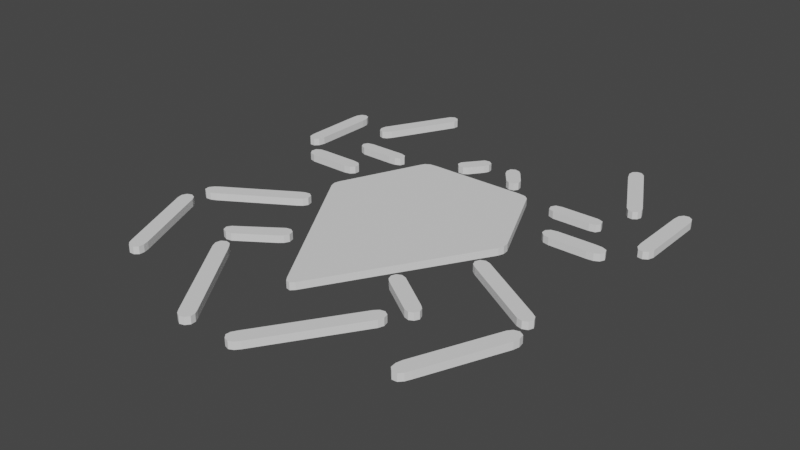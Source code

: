 # Source: blend.blend  (saved by Blender 2.81.16; exported with 4.5.12 LTS)
import bpy
from mathutils import Matrix  # noqa: F401  (used for matrix-valued properties, if any)

bpy.ops.wm.read_factory_settings(use_empty=True)
scene = bpy.context.scene
scene.name = 'Scene'

# ---- collections
col_collection = bpy.data.collections.new('Collection'); scene.collection.children.link(col_collection)

# ---- world
world_world = bpy.data.worlds.new('World'); scene.world = world_world
world_world.use_nodes = True; world_world.node_tree.nodes.clear()
_N = world_world.node_tree.nodes; _L = world_world.node_tree.links
n0 = _N.new('ShaderNodeOutputWorld'); n0.name = 'World Output'; n0.location = (300, 300)
n1 = _N.new('ShaderNodeBackground'); n1.name = 'Background'; n1.location = (10, 300)
n1.inputs[0].default_value = (0.05088, 0.05088, 0.05088, 1.0)
_L.new(n1.outputs[0], n0.inputs[0])
n0.is_active_output = True
world_world.color = (0.05088, 0.05088, 0.05088)
world_world.use_sun_shadow = False
world_world.sun_shadow_jitter_overblur = 0.0

# ---- meshes
me_plane = bpy.data.meshes.new('Plane')
me_plane.from_pydata([(-0.229, 0.4557, -0.01495), (0.4037, 0.09362, -0.01495), (0.2059, 0.4579, -0.01495), (0.02085, -0.5753, -0.01495), (0.006272, -0.5895, -0.01495), (0.1748, 0.4581, -0.01495), (-0.3929, 0.1196, -0.01495), (-0.2001, 0.458, -0.01495), (-0.2593, 0.4235, -0.01495), (0.2337, 0.4545, -0.01495), (-0.01078, -0.5859, -0.01495), (-0.02375, -0.5685, -0.01495), (0.2508, 0.4404, -0.01495), (-0.2483, 0.4438, -0.01495), (-0.4028, 0.09843, -0.01495), (0.4057, 0.06944, -0.01495), (0.3979, 0.04757, -0.01495), (-0.4077, 0.07556, -0.01495), (-0.4012, 0.05384, -0.01495), (0.1424, 0.559, 0.01484), (0.09545, 0.5273, 0.01484), (0.1146, 0.5171, 0.01484), (0.05477, 0.5803, 0.01484), (0.1355, 0.5211, 0.01484), (0.06649, 0.6348, 0.01484), (0.08818, 0.6291, 0.01484), (0.1033, 0.6131, 0.01484), (0.04835, 0.624, 0.01484), (0.04562, 0.6014, 0.01484), (0.1465, 0.538, 0.01484), (-0.04471, 0.6223, 0.01484), (-0.1101, 0.5174, 0.01484), (-0.09243, 0.5301, 0.01484), (-0.1469, 0.5329, 0.01484), (-0.1325, 0.5184, 0.01484), (-0.05194, 0.5833, 0.01484), (-0.06189, 0.6336, 0.01484), (-0.04201, 0.6027, 0.01484), (-0.08323, 0.6299, 0.01484), (-0.1452, 0.5526, 0.01484), (-0.6069, 0.597, -0.01495), (-0.5757, 0.6228, -0.01495), (-0.6348, 0.6233, -0.01495), (-0.4821, 0.9196, -0.01495), (-0.4644, 0.9296, -0.01495), (-0.6313, 0.6473, -0.01495), (-0.4354, 0.8878, -0.01495), (-0.5894, 0.6055, -0.01495), (-0.4335, 0.9076, -0.01495), (-0.4453, 0.9236, -0.01495), (-0.6253, 0.6037, -0.01495), (-0.5434, 0.4655, 0.01484), (-0.5689, 0.4599, 0.01484), (-0.3886, 0.465, 0.01484), (-0.3605, 0.4228, 0.01484), (-0.5712, 0.4229, 0.01484), (-0.3647, 0.4579, 0.01484), (-0.579, 0.4423, 0.01484), (-0.5498, 0.4131, 0.01484), (-0.3538, 0.4411, 0.01484), (-0.4112, 0.4113, 0.01484), (-0.3817, 0.4131, 0.01484), (-0.7972, 0.3472, -0.01495), (-0.7618, 0.3635, -0.01495), (-0.7681, 0.6867, -0.01495), (-0.805, 0.6876, -0.01495), (-0.8173, 0.6378, -0.01495), (-0.755, 0.6376, -0.01495), (-0.8169, 0.3883, -0.01495), (-0.7557, 0.3887, -0.01495), (-0.7769, 0.3483, -0.01495), (-0.812, 0.362, -0.01495), (-0.8154, 0.6671, -0.01495), (-0.7862, 0.6947, -0.01495), (-0.7577, 0.6662, -0.01495), (-0.6938, 0.2725, 0.01484), (-0.4493, 0.2455, 0.01484), (-0.6964, 0.25, 0.01484), (-0.4486, 0.2661, 0.01484), (-0.4638, 0.2295, 0.01484), (-0.4634, 0.2809, 0.01484), (-0.6601, 0.2247, 0.01484), (-0.6842, 0.2319, 0.01484), (-0.6747, 0.2842, 0.01484), (-0.4897, 0.2242, 0.01484), (-0.4897, 0.2858, 0.01484), (-0.6454, 0.2862, 0.01484), (0.6375, 0.6277, 0.01484), (0.6159, 0.5971, 0.01484), (0.5817, 0.615, 0.01484), (0.4539, 0.9273, 0.01484), (0.4891, 0.913, 0.01484), (0.6304, 0.6483, 0.01484), (0.4369, 0.8911, 0.01484), (0.5003, 0.893, 0.01484), (0.45, 0.8583, 0.01484), (0.4388, 0.9137, 0.01484), (0.5964, 0.5994, 0.01484), (0.6323, 0.6093, 0.01484), (0.4735, 0.927, 0.01484), (0.3941, 0.4655, -0.01495), (0.5488, 0.4649, -0.01495), (0.3685, 0.4598, -0.01495), (0.578, 0.4357, -0.01495), (0.3642, 0.4208, -0.01495), (0.5714, 0.4565, -0.01495), (0.5415, 0.4118, -0.01495), (0.5671, 0.4174, -0.01495), (0.3576, 0.4415, -0.01495), (0.3868, 0.4123, -0.01495), (0.7964, 0.3463, 0.01484), (0.7968, 0.6941, 0.01484), (0.8135, 0.6826, 0.01484), (0.8222, 0.381, 0.01484), (0.761, 0.6454, 0.01484), (0.761, 0.3958, 0.01484), (0.7641, 0.3677, 0.01484), (0.7774, 0.6907, 0.01484), (0.8216, 0.6596, 0.01484), (0.7763, 0.3495, 0.01484), (0.8145, 0.3576, 0.01484), (0.7643, 0.6734, 0.01484), (0.7013, 0.256, -0.01495), (0.6435, 0.2862, -0.01495), (0.6434, 0.2239, -0.01495), (0.4619, 0.2805, -0.01495), (0.6942, 0.2747, -0.01495), (0.672, 0.2266, -0.01495), (0.6729, 0.2844, -0.01495), (0.4882, 0.2246, -0.01495), (0.4482, 0.2455, -0.01495), (0.4878, 0.2858, -0.01495), (0.4479, 0.265, -0.01495), (0.6926, 0.2371, -0.01495), (0.463, 0.2307, -0.01495), (0.3991, -0.06322, -0.01495), (0.3972, -0.1011, -0.01495), (0.7069, -0.2909, -0.01495), (0.7491, -0.288, -0.01495), (0.7483, -0.2495, -0.01495), (0.4378, -0.06045, -0.01495), (0.4146, -0.1146, -0.01495), (0.4172, -0.0552, -0.01495), (0.7299, -0.2368, -0.01495), (0.7569, -0.2685, -0.01495), (0.6874, -0.2793, -0.01495), (0.3905, -0.08191, -0.01495), (0.7292, -0.2962, -0.01495), (0.2429, -0.321, 0.01484), (0.451, -0.4545, 0.01484), (0.4416, -0.4725, 0.01484), (0.2406, -0.3593, 0.01484), (0.2564, -0.3744, 0.01484), (0.2809, -0.319, 0.01484), (0.4243, -0.4812, 0.01484), (0.4281, -0.4214, 0.01484), (0.2609, -0.3131, 0.01484), (0.4446, -0.4357, 0.01484), (0.4047, -0.4756, 0.01484), (0.2342, -0.3397, 0.01484), (-0.4206, -0.1183, -0.01495), (-0.6928, -0.2836, -0.01495), (-0.7541, -0.2841, -0.01495), (-0.4546, -0.06866, -0.01495), (-0.7565, -0.2648, -0.01495), (-0.392, -0.08647, -0.01495), (-0.3966, -0.06615, -0.01495), (-0.7368, -0.2955, -0.01495), (-0.7443, -0.2476, -0.01495), (-0.4345, -0.05835, -0.01495), (-0.4027, -0.105, -0.01495), (-0.7139, -0.2934, -0.01495), (-0.7267, -0.2341, -0.01495), (-0.4139, -0.05562, -0.01495), (-0.2348, -0.3452, 0.01484), (-0.4461, -0.4678, 0.01484), (-0.2615, -0.3789, 0.01484), (-0.4017, -0.473, 0.01484), (-0.2778, -0.3167, 0.01484), (-0.2576, -0.3135, 0.01484), (-0.4428, -0.4319, 0.01484), (-0.4243, -0.4193, 0.01484), (-0.4257, -0.4766, 0.01484), (-0.2448, -0.3645, 0.01484), (-0.4528, -0.4495, 0.01484), (-0.2402, -0.3241, 0.01484), (-0.7348, -0.3579, 0.01484), (-0.7548, -0.3503, 0.01484), (-0.7827, -0.3781, 0.01484), (-0.7217, -0.3759, 0.01484), (-0.6365, -0.7282, 0.01484), (-0.626, -0.7488, 0.01484), (-0.5731, -0.7263, 0.01484), (-0.5739, -0.7478, 0.01484), (-0.7744, -0.3583, 0.01484), (-0.7778, -0.4009, 0.01484), (-0.6098, -0.7623, 0.01484), (-0.5891, -0.7615, 0.01484), (-0.5801, -0.703, 0.01484), (-0.3865, -0.5349, -0.01495), (-0.08133, -0.936, -0.01495), (-0.3207, -0.5608, -0.01495), (-0.3342, -0.5431, -0.01495), (-0.09395, -0.8966, -0.01495), (-0.3687, -0.5238, -0.01495), (-0.349, -0.5274, -0.01495), (-0.08283, -0.9158, -0.01495), (-0.09374, -0.9526, -0.01495), (-0.3913, -0.5554, -0.01495), (-0.3828, -0.5761, -0.01495), (-0.1439, -0.9309, -0.01495), (-0.1128, -0.9586, -0.01495), (-0.1305, -0.9486, -0.01495), (0.1435, -0.9324, -0.01495), (0.3898, -0.5558, -0.01495), (0.3329, -0.5437, -0.01495), (0.08239, -0.9172, -0.01495), (0.3847, -0.5349, -0.01495), (0.08018, -0.9366, -0.01495), (0.1118, -0.9578, -0.01495), (0.3482, -0.5285, -0.01495), (0.3674, -0.5244, -0.01495), (0.09362, -0.8981, -0.01495), (0.3822, -0.5774, -0.01495), (0.09276, -0.9518, -0.01495), (0.1294, -0.9492, -0.01495), (0.776, -0.4087, 0.0147), (0.5824, -0.6994, 0.0147), (0.5762, -0.7235, 0.0147), (0.6384, -0.7242, 0.0147), (0.7597, -0.3496, 0.0147), (0.7382, -0.3554, 0.0147), (0.6135, -0.7608, 0.0147), (0.5788, -0.7476, 0.0147), (0.6282, -0.7452, 0.0147), (0.7245, -0.3728, 0.0147), (0.778, -0.3605, 0.0147), (0.7821, -0.3845, 0.0147), (0.5934, -0.7622, 0.0147), (-0.229, 0.4557, 0.01506), (0.4037, 0.09362, 0.01506), (0.2059, 0.4579, 0.01506), (0.02085, -0.5753, 0.01506), (0.006272, -0.5895, 0.01506), (0.1748, 0.4581, 0.01505), (-0.3929, 0.1196, 0.01505), (-0.2001, 0.458, 0.01505), (-0.2593, 0.4235, 0.01506), (0.2337, 0.4545, 0.01506), (-0.01078, -0.5859, 0.01506), (-0.02375, -0.5685, 0.01506), (0.2508, 0.4404, 0.01506), (-0.2483, 0.4438, 0.01506), (-0.4028, 0.09843, 0.01506), (0.4057, 0.06944, 0.01506), (0.3979, 0.04757, 0.01505), (-0.4077, 0.07556, 0.01506), (-0.4012, 0.05384, 0.01506), (0.1424, 0.559, -0.01516), (0.09545, 0.5273, -0.01516), (0.1146, 0.5171, -0.01516), (0.05477, 0.5803, -0.01516), (0.1355, 0.5211, -0.01516), (0.06649, 0.6348, -0.01516), (0.08818, 0.6291, -0.01516), (0.1033, 0.6131, -0.01516), (0.04835, 0.624, -0.01516), (0.04562, 0.6014, -0.01516), (0.1465, 0.538, -0.01516), (-0.04471, 0.6223, -0.01516), (-0.1101, 0.5174, -0.01516), (-0.09243, 0.5301, -0.01516), (-0.1469, 0.5329, -0.01516), (-0.1325, 0.5184, -0.01516), (-0.05194, 0.5833, -0.01516), (-0.06189, 0.6336, -0.01516), (-0.04201, 0.6027, -0.01516), (-0.08323, 0.6299, -0.01516), (-0.1452, 0.5526, -0.01516), (-0.6069, 0.597, 0.01505), (-0.5757, 0.6228, 0.01506), (-0.6348, 0.6233, 0.01506), (-0.4821, 0.9196, 0.01505), (-0.4644, 0.9296, 0.01506), (-0.6313, 0.6473, 0.01506), (-0.4354, 0.8878, 0.01506), (-0.5894, 0.6055, 0.01506), (-0.4335, 0.9076, 0.01506), (-0.4453, 0.9236, 0.01506), (-0.6253, 0.6037, 0.01506), (-0.5434, 0.4655, -0.01516), (-0.5689, 0.4599, -0.01516), (-0.3886, 0.465, -0.01516), (-0.3605, 0.4228, -0.01516), (-0.5712, 0.4229, -0.01516), (-0.3647, 0.4579, -0.01516), (-0.579, 0.4423, -0.01516), (-0.5498, 0.4131, -0.01516), (-0.3538, 0.4411, -0.01516), (-0.4112, 0.4113, -0.01516), (-0.3817, 0.4131, -0.01516), (-0.7972, 0.3472, 0.01506), (-0.7618, 0.3635, 0.01506), (-0.7681, 0.6867, 0.01506), (-0.805, 0.6876, 0.01506), (-0.8173, 0.6378, 0.01505), (-0.755, 0.6376, 0.01506), (-0.8169, 0.3883, 0.01506), (-0.7557, 0.3887, 0.01505), (-0.7769, 0.3483, 0.01506), (-0.812, 0.362, 0.01506), (-0.8154, 0.6671, 0.01506), (-0.7862, 0.6947, 0.01506), (-0.7577, 0.6662, 0.01506), (-0.6938, 0.2725, -0.01516), (-0.4493, 0.2455, -0.01516), (-0.6964, 0.25, -0.01516), (-0.4486, 0.2661, -0.01516), (-0.4638, 0.2295, -0.01516), (-0.4634, 0.2809, -0.01516), (-0.6601, 0.2247, -0.01516), (-0.6842, 0.2319, -0.01516), (-0.6747, 0.2842, -0.01516), (-0.4897, 0.2242, -0.01516), (-0.4897, 0.2858, -0.01516), (-0.6454, 0.2862, -0.01516), (0.6375, 0.6277, -0.01516), (0.6159, 0.5971, -0.01516), (0.5817, 0.615, -0.01516), (0.4539, 0.9273, -0.01516), (0.4891, 0.913, -0.01516), (0.6304, 0.6483, -0.01516), (0.4369, 0.8911, -0.01516), (0.5003, 0.893, -0.01516), (0.45, 0.8583, -0.01516), (0.4388, 0.9137, -0.01516), (0.5964, 0.5994, -0.01516), (0.6323, 0.6093, -0.01516), (0.4735, 0.927, -0.01516), (0.3941, 0.4655, 0.01505), (0.5488, 0.4649, 0.01505), (0.3685, 0.4598, 0.01506), (0.578, 0.4357, 0.01506), (0.3642, 0.4208, 0.01506), (0.5714, 0.4565, 0.01506), (0.5415, 0.4118, 0.01506), (0.5671, 0.4174, 0.01506), (0.3576, 0.4415, 0.01506), (0.3868, 0.4123, 0.01506), (0.7964, 0.3463, -0.01516), (0.7968, 0.6941, -0.01516), (0.8135, 0.6826, -0.01516), (0.8222, 0.381, -0.01516), (0.761, 0.6454, -0.01516), (0.761, 0.3958, -0.01516), (0.7641, 0.3677, -0.01516), (0.7774, 0.6907, -0.01516), (0.8216, 0.6596, -0.01516), (0.7763, 0.3495, -0.01516), (0.8145, 0.3576, -0.01516), (0.7643, 0.6734, -0.01516), (0.7013, 0.256, 0.01506), (0.6435, 0.2862, 0.01505), (0.6434, 0.2239, 0.01506), (0.4619, 0.2805, 0.01506), (0.6942, 0.2747, 0.01506), (0.672, 0.2266, 0.01506), (0.6729, 0.2844, 0.01506), (0.4882, 0.2246, 0.01506), (0.4482, 0.2455, 0.01506), (0.4878, 0.2858, 0.01506), (0.4479, 0.265, 0.01506), (0.6926, 0.2371, 0.01505), (0.463, 0.2307, 0.01506), (0.3991, -0.06322, 0.01506), (0.3972, -0.1011, 0.01506), (0.7069, -0.2909, 0.01506), (0.7491, -0.288, 0.01506), (0.7483, -0.2495, 0.01505), (0.4378, -0.06045, 0.01506), (0.4146, -0.1146, 0.01506), (0.4172, -0.0552, 0.01505), (0.7299, -0.2368, 0.01506), (0.7569, -0.2685, 0.01506), (0.6874, -0.2793, 0.01506), (0.3905, -0.08191, 0.01506), (0.7292, -0.2962, 0.01506), (0.2429, -0.321, -0.01516), (0.451, -0.4545, -0.01516), (0.4416, -0.4725, -0.01516), (0.2406, -0.3593, -0.01516), (0.2564, -0.3744, -0.01516), (0.2809, -0.319, -0.01516), (0.4243, -0.4812, -0.01516), (0.4281, -0.4214, -0.01516), (0.2609, -0.3131, -0.01516), (0.4446, -0.4357, -0.01516), (0.4047, -0.4756, -0.01516), (0.2342, -0.3397, -0.01516), (-0.4206, -0.1183, 0.01506), (-0.6928, -0.2836, 0.01506), (-0.7541, -0.2841, 0.01506), (-0.4546, -0.06866, 0.01506), (-0.7565, -0.2648, 0.01506), (-0.392, -0.08647, 0.01505), (-0.3966, -0.06615, 0.01506), (-0.7368, -0.2955, 0.01506), (-0.7443, -0.2476, 0.01506), (-0.4345, -0.05835, 0.01505), (-0.4027, -0.105, 0.01505), (-0.7139, -0.2934, 0.01506), (-0.7267, -0.2341, 0.01506), (-0.4139, -0.05562, 0.01506), (-0.2348, -0.3452, -0.01516), (-0.4461, -0.4678, -0.01516), (-0.2615, -0.3789, -0.01516), (-0.4017, -0.473, -0.01516), (-0.2778, -0.3167, -0.01516), (-0.2576, -0.3135, -0.01516), (-0.4428, -0.4319, -0.01516), (-0.4243, -0.4193, -0.01516), (-0.4257, -0.4766, -0.01516), (-0.2448, -0.3645, -0.01516), (-0.4528, -0.4495, -0.01516), (-0.2402, -0.3241, -0.01516), (-0.7348, -0.3579, -0.01516), (-0.7548, -0.3503, -0.01516), (-0.7827, -0.3781, -0.01516), (-0.7217, -0.3759, -0.01516), (-0.6365, -0.7282, -0.01516), (-0.626, -0.7488, -0.01516), (-0.5731, -0.7263, -0.01516), (-0.5739, -0.7478, -0.01516), (-0.7744, -0.3583, -0.01516), (-0.7778, -0.4009, -0.01516), (-0.6098, -0.7623, -0.01516), (-0.5891, -0.7615, -0.01516), (-0.5801, -0.703, -0.01516), (-0.3865, -0.5349, 0.01506), (-0.08133, -0.936, 0.01506), (-0.3207, -0.5608, 0.01506), (-0.3342, -0.5431, 0.01506), (-0.09395, -0.8966, 0.01506), (-0.3687, -0.5238, 0.01506), (-0.349, -0.5274, 0.01506), (-0.08283, -0.9158, 0.01506), (-0.09374, -0.9526, 0.01506), (-0.3913, -0.5554, 0.01506), (-0.3828, -0.5761, 0.01505), (-0.1439, -0.9309, 0.01506), (-0.1128, -0.9586, 0.01506), (-0.1305, -0.9486, 0.01506), (0.1435, -0.9324, 0.01506), (0.3898, -0.5558, 0.01506), (0.3329, -0.5437, 0.01505), (0.08239, -0.9172, 0.01506), (0.3847, -0.5349, 0.01506), (0.08018, -0.9366, 0.01506), (0.1118, -0.9578, 0.01506), (0.3482, -0.5285, 0.01506), (0.3674, -0.5244, 0.01505), (0.09362, -0.8981, 0.01506), (0.3822, -0.5774, 0.01506), (0.09276, -0.9518, 0.01506), (0.1294, -0.9492, 0.01506), (0.776, -0.4087, -0.0153), (0.5824, -0.6994, -0.0153), (0.5762, -0.7235, -0.0153), (0.6384, -0.7242, -0.0153), (0.7597, -0.3496, -0.0153), (0.7382, -0.3554, -0.0153), (0.6135, -0.7608, -0.0153), (0.5788, -0.7476, -0.0153), (0.6282, -0.7452, -0.0153), (0.7245, -0.3728, -0.0153), (0.778, -0.3605, -0.0153), (0.7821, -0.3845, -0.0153), (0.5934, -0.7622, -0.0153)], [], [(194, 188, 195, 190, 191, 196, 197, 193, 192, 198, 189, 186, 187), (162, 164, 168, 172, 163, 169, 173, 166, 165, 170, 160, 161, 171, 167), (4, 10, 11, 18, 17, 14, 6, 8, 13, 0, 7, 5, 2, 9, 12, 1, 15, 16, 3), (202, 201, 203, 206, 200, 207, 211, 212, 210, 209, 208, 199, 204, 205), (180, 184, 175, 182, 177, 176, 183, 174, 185, 179, 178, 181), (216, 222, 215, 220, 221, 217, 214, 223, 213, 225, 219, 224, 218), (156, 148, 159, 151, 152, 158, 154, 150, 149, 157, 155, 153), (143, 139, 144, 138, 147, 137, 145, 141, 136, 146, 135, 142, 140), (130, 132, 125, 131, 123, 128, 126, 122, 133, 127, 124, 129, 134), (100, 101, 105, 103, 107, 106, 109, 104, 108, 102), (111, 117, 121, 114, 115, 116, 119, 110, 120, 113, 118, 112), (88, 98, 87, 92, 94, 91, 99, 90, 96, 93, 95, 89, 97), (22, 20, 21, 23, 29, 19, 26, 25, 24, 27, 28), (31, 32, 35, 37, 30, 36, 38, 39, 33, 34), (44, 49, 48, 46, 41, 47, 40, 50, 42, 45, 43), (52, 57, 55, 58, 60, 61, 54, 59, 56, 53, 51), (72, 65, 73, 64, 74, 67, 69, 63, 70, 62, 71, 68, 66), (77, 82, 81, 84, 79, 76, 78, 80, 85, 86, 83, 75), (230, 231, 235, 227, 228, 233, 238, 232, 234, 229, 226, 237, 236), (433, 426, 425, 428, 437, 431, 432, 436, 435, 430, 429, 434, 427), (401, 406, 410, 400, 399, 409, 404, 405, 412, 408, 402, 411, 407, 403), (243, 242, 255, 254, 240, 251, 248, 241, 244, 246, 239, 252, 247, 245, 253, 256, 257, 250, 249), (441, 444, 443, 438, 447, 448, 449, 451, 450, 446, 439, 445, 442, 440), (419, 420, 417, 418, 424, 413, 422, 415, 416, 421, 414, 423), (455, 457, 463, 458, 464, 452, 462, 453, 456, 460, 459, 454, 461), (395, 392, 394, 396, 388, 389, 393, 397, 391, 390, 398, 387), (382, 379, 381, 374, 385, 375, 380, 384, 376, 386, 377, 383, 378), (369, 373, 368, 363, 366, 372, 361, 365, 367, 362, 370, 364, 371), (339, 341, 347, 343, 348, 345, 346, 342, 344, 340), (350, 351, 357, 352, 359, 349, 358, 355, 354, 353, 360, 356), (327, 336, 328, 334, 332, 335, 329, 338, 330, 333, 331, 326, 337), (261, 267, 266, 263, 264, 265, 258, 268, 262, 260, 259), (270, 273, 272, 278, 277, 275, 269, 276, 274, 271), (283, 282, 284, 281, 289, 279, 286, 280, 285, 287, 288), (291, 290, 292, 295, 298, 293, 300, 299, 297, 294, 296), (311, 305, 307, 310, 301, 309, 302, 308, 306, 313, 303, 312, 304), (316, 314, 322, 325, 324, 319, 317, 315, 318, 323, 320, 321), (469, 475, 476, 465, 468, 473, 471, 477, 472, 467, 466, 474, 470), (10, 4, 243, 249), (12, 9, 248, 251), (0, 13, 252, 239), (2, 5, 244, 241), (5, 7, 246, 244), (8, 6, 245, 247), (14, 17, 256, 253), (6, 14, 253, 245), (16, 15, 254, 255), (15, 1, 240, 254), (1, 12, 251, 240), (7, 0, 239, 246), (3, 16, 255, 242), (18, 11, 250, 257), (17, 18, 257, 256), (13, 8, 247, 252), (9, 2, 241, 248), (11, 10, 249, 250), (4, 3, 242, 243), (22, 28, 267, 261), (23, 21, 260, 262), (24, 25, 264, 263), (25, 26, 265, 264), (26, 19, 258, 265), (27, 24, 263, 266), (28, 27, 266, 267), (21, 20, 259, 260), (29, 23, 262, 268), (19, 29, 268, 258), (20, 22, 261, 259), (31, 34, 273, 270), (36, 30, 269, 275), (30, 37, 276, 269), (37, 35, 274, 276), (38, 36, 275, 277), (34, 33, 272, 273), (32, 31, 270, 271), (35, 32, 271, 274), (33, 39, 278, 272), (39, 38, 277, 278), (49, 44, 283, 288), (45, 42, 281, 284), (40, 47, 286, 279), (47, 41, 280, 286), (44, 43, 282, 283), (48, 49, 288, 287), (46, 48, 287, 285), (50, 40, 279, 289), (42, 50, 289, 281), (41, 46, 285, 280), (43, 45, 284, 282), (52, 51, 290, 291), (51, 53, 292, 290), (53, 56, 295, 292), (57, 52, 291, 296), (55, 57, 296, 294), (58, 55, 294, 297), (56, 59, 298, 295), (59, 54, 293, 298), (54, 61, 300, 293), (61, 60, 299, 300), (60, 58, 297, 299), (65, 72, 311, 304), (73, 65, 304, 312), (62, 70, 309, 301), (70, 63, 302, 309), (63, 69, 308, 302), (71, 62, 301, 310), (68, 71, 310, 307), (72, 66, 305, 311), (66, 68, 307, 305), (69, 67, 306, 308), (64, 73, 312, 303), (67, 74, 313, 306), (74, 64, 303, 313), (77, 75, 314, 316), (78, 76, 315, 317), (80, 78, 317, 319), (76, 79, 318, 315), (81, 82, 321, 320), (82, 77, 316, 321), (75, 83, 322, 314), (79, 84, 323, 318), (84, 81, 320, 323), (85, 80, 319, 324), (83, 86, 325, 322), (86, 85, 324, 325), (88, 97, 336, 327), (92, 87, 326, 331), (95, 93, 332, 334), (93, 96, 335, 332), (96, 90, 329, 335), (97, 89, 328, 336), (98, 88, 327, 337), (87, 98, 337, 326), (89, 95, 334, 328), (94, 92, 331, 333), (99, 91, 330, 338), (90, 99, 338, 329), (91, 94, 333, 330), (101, 100, 339, 340), (100, 102, 341, 339), (103, 105, 344, 342), (105, 101, 340, 344), (107, 103, 342, 346), (106, 107, 346, 345), (102, 108, 347, 341), (108, 104, 343, 347), (109, 106, 345, 348), (104, 109, 348, 343), (111, 112, 351, 350), (116, 115, 354, 355), (117, 111, 350, 356), (118, 113, 352, 357), (112, 118, 357, 351), (110, 119, 358, 349), (119, 116, 355, 358), (113, 120, 359, 352), (120, 110, 349, 359), (115, 114, 353, 354), (114, 121, 360, 353), (121, 117, 356, 360), (132, 130, 369, 371), (125, 132, 371, 364), (122, 126, 365, 361), (124, 127, 366, 363), (133, 122, 361, 372), (127, 133, 372, 366), (128, 123, 362, 367), (126, 128, 367, 365), (134, 129, 368, 373), (129, 124, 363, 368), (130, 134, 373, 369), (131, 125, 364, 370), (123, 131, 370, 362), (139, 143, 382, 378), (145, 137, 376, 384), (140, 142, 381, 379), (136, 141, 380, 375), (141, 145, 384, 380), (142, 135, 374, 381), (138, 144, 383, 377), (144, 139, 378, 383), (146, 136, 375, 385), (135, 146, 385, 374), (143, 140, 379, 382), (147, 138, 377, 386), (137, 147, 386, 376), (156, 153, 392, 395), (148, 156, 395, 387), (157, 149, 388, 396), (155, 157, 396, 394), (150, 154, 393, 389), (152, 151, 390, 391), (154, 158, 397, 393), (153, 155, 394, 392), (149, 150, 389, 388), (158, 152, 391, 397), (151, 159, 398, 390), (159, 148, 387, 398), (164, 162, 401, 403), (170, 165, 404, 409), (165, 166, 405, 404), (162, 167, 406, 401), (168, 164, 403, 407), (169, 163, 402, 408), (160, 170, 409, 399), (161, 160, 399, 400), (171, 161, 400, 410), (167, 171, 410, 406), (172, 168, 407, 411), (163, 172, 411, 402), (166, 173, 412, 405), (173, 169, 408, 412), (180, 181, 420, 419), (182, 175, 414, 421), (183, 176, 415, 422), (174, 183, 422, 413), (177, 182, 421, 416), (175, 184, 423, 414), (184, 180, 419, 423), (181, 178, 417, 420), (176, 177, 416, 415), (178, 179, 418, 417), (185, 174, 413, 424), (179, 185, 424, 418), (194, 187, 426, 433), (193, 197, 436, 432), (192, 193, 432, 431), (191, 190, 429, 430), (187, 186, 425, 426), (188, 194, 433, 427), (195, 188, 427, 434), (186, 189, 428, 425), (190, 195, 434, 429), (196, 191, 430, 435), (197, 196, 435, 436), (198, 192, 431, 437), (189, 198, 437, 428), (201, 202, 441, 440), (203, 201, 440, 442), (204, 199, 438, 443), (202, 205, 444, 441), (205, 204, 443, 444), (200, 206, 445, 439), (206, 203, 442, 445), (207, 200, 439, 446), (208, 209, 448, 447), (199, 208, 447, 438), (209, 210, 449, 448), (212, 211, 450, 451), (211, 207, 446, 450), (210, 212, 451, 449), (222, 216, 455, 461), (214, 217, 456, 453), (218, 224, 463, 457), (216, 218, 457, 455), (217, 221, 460, 456), (221, 220, 459, 460), (215, 222, 461, 454), (220, 215, 454, 459), (223, 214, 453, 462), (224, 219, 458, 463), (225, 213, 452, 464), (219, 225, 464, 458), (213, 223, 462, 452), (230, 236, 475, 469), (231, 230, 469, 470), (238, 233, 472, 477), (233, 228, 467, 472), (229, 234, 473, 468), (235, 231, 470, 474), (237, 226, 465, 476), (236, 237, 476, 475), (232, 238, 477, 471), (234, 232, 471, 473), (228, 227, 466, 467), (227, 235, 474, 466), (226, 229, 468, 465)])
_uv = me_plane.uv_layers.new(name='UVMap')
_uv.uv.foreach_set('vector', [0.0, 0.0, 0.0, 0.0, 0.0, 0.0, 0.0, 0.0, 0.0, 0.0, 0.0, 0.0, 0.0, 0.0, 0.0, 0.0, 0.0, 0.0, 0.0, 0.0, 0.0, 0.0, 0.0, 0.0, 0.0, 0.0, 0.0, 0.0, 0.0, 0.0, 0.0, 0.0, 0.0, 0.0, 0.0, 0.0, 0.0, 0.0, 0.0, 0.0, 0.0, 0.0, 0.0, 0.0, 0.0, 0.0, 0.0, 0.0, 0.0, 0.0, 0.0, 0.0, 0.0, 0.0, 0.0, 0.0, 0.0, 0.0, 0.0, 0.0, 0.0, 0.0, 0.0, 0.0, 0.0, 0.0, 0.0, 0.0, 0.0, 0.0, 0.0, 0.0, 0.0, 0.0, 0.0, 0.0, 0.0, 0.0, 0.0, 0.0, 0.0, 0.0, 0.0, 0.0, 0.0, 0.0, 0.0, 0.0, 0.0, 0.0, 0.0, 0.0, 0.0, 0.0, 0.0, 0.0, 0.0, 0.0, 0.0, 0.0, 0.0, 0.0, 0.0, 0.0, 0.0, 0.0, 0.0, 0.0, 0.0, 0.0, 0.0, 0.0, 0.0, 0.0, 0.0, 0.0, 0.0, 0.0, 0.0, 0.0, 0.0, 0.0, 0.0, 0.0, 0.0, 0.0, 0.0, 0.0, 0.0, 0.0, 0.0, 0.0, 0.0, 0.0, 0.0, 0.0, 0.0, 0.0, 0.0, 0.0, 0.0, 0.0, 0.0, 0.0, 0.0, 0.0, 0.0, 0.0, 0.0, 0.0, 0.0, 0.0, 0.0, 0.0, 0.0, 0.0, 0.0, 0.0, 0.0, 0.0, 0.0, 0.0, 0.0, 0.0, 0.0, 0.0, 0.0, 0.0, 0.0, 0.0, 0.0, 0.0, 0.0, 0.0, 0.0, 0.0, 0.0, 0.0, 0.0, 0.0, 0.0, 0.0, 0.0, 0.0, 0.0, 0.0, 0.0, 0.0, 0.0, 0.0, 0.0, 0.0, 0.0, 0.0, 0.0, 0.0, 0.0, 0.0, 0.0, 0.0, 0.0, 0.0, 0.0, 0.0, 0.0, 0.0, 0.0, 0.0, 0.0, 0.0, 0.0, 0.0, 0.0, 0.0, 0.0, 0.0, 0.0, 0.0, 0.0, 0.0, 0.0, 0.0, 0.0, 0.0, 0.0, 0.0, 0.0, 0.0, 0.0, 0.0, 0.0, 0.0, 0.0, 0.0, 0.0, 0.0, 0.0, 0.0, 0.0, 0.0, 0.0, 0.0, 0.0, 0.0, 0.0, 0.0, 0.0, 0.0, 0.0, 0.0, 0.0, 0.0, 0.0, 0.0, 0.0, 0.0, 0.0, 0.0, 0.0, 0.0, 0.0, 0.0, 0.0, 0.0, 0.0, 0.0, 0.0, 0.0, 0.0, 0.0, 0.0, 0.0, 0.0, 0.0, 0.0, 0.0, 0.0, 0.0, 0.0, 0.0, 0.0, 0.0, 0.0, 0.0, 0.0, 0.0, 0.0, 0.0, 0.0, 0.0, 0.0, 0.0, 0.0, 0.0, 0.0, 0.0, 0.0, 0.0, 0.0, 0.0, 0.0, 0.0, 0.0, 0.0, 0.0, 0.0, 0.0, 0.0, 0.0, 0.0, 0.0, 0.0, 0.0, 0.0, 0.0, 0.0, 0.0, 0.0, 0.0, 0.0, 0.0, 0.0, 0.0, 0.0, 0.0, 0.0, 0.0, 0.0, 0.0, 0.0, 0.0, 0.0, 0.0, 0.0, 0.0, 0.0, 0.0, 0.0, 0.0, 0.0, 0.0, 0.0, 0.0, 0.0, 0.0, 0.0, 0.0, 0.0, 0.0, 0.0, 0.0, 0.0, 0.0, 0.0, 0.0, 0.0, 0.0, 0.0, 0.0, 0.0, 0.0, 0.0, 0.0, 0.0, 0.0, 0.0, 0.0, 0.0, 0.0, 0.0, 0.0, 0.0, 0.0, 0.0, 0.0, 0.0, 0.0, 0.0, 0.0, 0.0, 0.0, 0.0, 0.0, 0.0, 0.0, 0.0, 0.0, 0.0, 0.0, 0.0, 0.0, 0.0, 0.0, 0.0, 0.0, 0.0, 0.0, 0.0, 0.0, 0.0, 0.0, 0.0, 0.0, 0.0, 0.0, 0.0, 0.0, 0.0, 0.0, 0.0, 0.0, 0.0, 0.0, 0.0, 0.0, 0.0, 0.0, 0.0, 0.0, 0.0, 0.0, 0.0, 0.0, 0.0, 0.0, 0.0, 0.0, 0.0, 0.0, 0.0, 0.0, 0.0, 0.0, 0.0, 0.0, 0.0, 0.0, 0.0, 0.0, 0.0, 0.0, 0.0, 0.0, 0.0, 0.0, 0.0, 0.0, 0.0, 0.0, 0.0, 0.0, 0.0, 0.0, 0.0, 0.0, 0.0, 0.0, 0.0, 0.0, 0.0, 0.0, 0.0, 0.0, 0.0, 0.0, 0.0, 0.0, 0.0, 0.0, 0.0, 0.0, 0.0, 0.0, 0.0, 0.0, 0.0, 0.0, 0.0, 0.0, 0.0, 0.0, 0.0, 0.0, 0.0, 0.0, 0.0, 0.0, 0.0, 0.0, 0.0, 0.0, 0.0, 0.0, 0.0, 0.0, 0.0, 0.0, 0.0, 0.0, 0.0, 0.0, 0.0, 0.0, 0.0, 0.0, 0.0, 0.0, 0.0, 0.0, 0.0, 0.0, 0.0, 0.0, 0.0, 0.0, 0.0, 0.0, 0.0, 0.0, 0.0, 0.0, 0.0, 0.0, 0.0, 0.0, 0.0, 0.0, 0.0, 0.0, 0.0, 0.0, 0.0, 0.0, 0.0, 0.0, 0.0, 0.0, 0.0, 0.0, 0.0, 0.0, 0.0, 0.0, 0.0, 0.0, 0.0, 0.0, 0.0, 0.0, 0.0, 0.0, 0.0, 0.0, 0.0, 0.0, 0.0, 0.0, 0.0, 0.0, 0.0, 0.0, 0.0, 0.0, 0.0, 0.0, 0.0, 0.0, 0.0, 0.0, 0.0, 0.0, 0.0, 0.0, 0.0, 0.0, 0.0, 0.0, 0.0, 0.0, 0.0, 0.0, 0.0, 0.0, 0.0, 0.0, 0.0, 0.0, 0.0, 0.0, 0.0, 0.0, 0.0, 0.0, 0.0, 0.0, 0.0, 0.0, 0.0, 0.0, 0.0, 0.0, 0.0, 0.0, 0.0, 0.0, 0.0, 0.0, 0.0, 0.0, 0.0, 0.0, 0.0, 0.0, 0.0, 0.0, 0.0, 0.0, 0.0, 0.0, 0.0, 0.0, 0.0, 0.0, 0.0, 0.0, 0.0, 0.0, 0.0, 0.0, 0.0, 0.0, 0.0, 0.0, 0.0, 0.0, 0.0, 0.0, 0.0, 0.0, 0.0, 0.0, 0.0, 0.0, 0.0, 0.0, 0.0, 0.0, 0.0, 0.0, 0.0, 0.0, 0.0, 0.0, 0.0, 0.0, 0.0, 0.0, 0.0, 0.0, 0.0, 0.0, 0.0, 0.0, 0.0, 0.0, 0.0, 0.0, 0.0, 0.0, 0.0, 0.0, 0.0, 0.0, 0.0, 0.0, 0.0, 0.0, 0.0, 0.0, 0.0, 0.0, 0.0, 0.0, 0.0, 0.0, 0.0, 0.0, 0.0, 0.0, 0.0, 0.0, 0.0, 0.0, 0.0, 0.0, 0.0, 0.0, 0.0, 0.0, 0.0, 0.0, 0.0, 0.0, 0.0, 0.0, 0.0, 0.0, 0.0, 0.0, 0.0, 0.0, 0.0, 0.0, 0.0, 0.0, 0.0, 0.0, 0.0, 0.0, 0.0, 0.0, 0.0, 0.0, 0.0, 0.0, 0.0, 0.0, 0.0, 0.0, 0.0, 0.0, 0.0, 0.0, 0.0, 0.0, 0.0, 0.0, 0.0, 0.0, 0.0, 0.0, 0.0, 0.0, 0.0, 0.0, 0.0, 0.0, 0.0, 0.0, 0.0, 0.0, 0.0, 0.0, 0.0, 0.0, 0.0, 0.0, 0.0, 0.0, 0.0, 0.0, 0.0, 0.0, 0.0, 0.0, 0.0, 0.0, 0.0, 0.0, 0.0, 0.0, 0.0, 0.0, 0.0, 0.0, 0.0, 0.0, 0.0, 0.0, 0.0, 0.0, 0.0, 0.0, 0.0, 0.0, 0.0, 0.0, 0.0, 0.0, 0.0, 0.0, 0.0, 0.0, 0.0, 0.0, 0.0, 0.0, 0.0, 0.0, 0.0, 0.0, 0.0, 0.0, 0.0, 0.0, 0.0, 0.0, 0.0, 0.0, 0.0, 0.0, 0.0, 0.0, 0.0, 0.0, 0.0, 0.0, 0.0, 0.0, 0.0, 0.0, 0.0, 0.0, 0.0, 0.0, 0.0, 0.0, 0.0, 0.0, 0.0, 0.0, 0.0, 0.0, 0.0, 0.0, 0.0, 0.0, 0.0, 0.0, 0.0, 0.0, 0.0, 0.0, 0.0, 0.0, 0.0, 0.0, 0.0, 0.0, 0.0, 0.0, 0.0, 0.0, 0.0, 0.0, 0.0, 0.0, 0.0, 0.0, 0.0, 0.0, 0.0, 0.0, 0.0, 0.0, 0.0, 0.0, 0.0, 0.0, 0.0, 0.0, 0.0, 0.0, 0.0, 0.0, 0.0, 0.0, 0.0, 0.0, 0.0, 0.0, 0.0, 0.0, 0.0, 0.0, 0.0, 0.0, 0.0, 0.0, 0.0, 0.0, 0.0, 0.0, 0.0, 0.0, 0.0, 0.0, 0.0, 0.0, 0.0, 0.0, 0.0, 0.0, 0.0, 0.0, 0.0, 0.0, 0.0, 0.0, 0.0, 0.0, 0.0, 0.0, 0.0, 0.0, 0.0, 0.0, 0.0, 0.0, 0.0, 0.0, 0.0, 0.0, 0.0, 0.0, 0.0, 0.0, 0.0, 0.0, 0.0, 0.0, 0.0, 0.0, 0.0, 0.0, 0.0, 0.0, 0.0, 0.0, 0.0, 0.0, 0.0, 0.0, 0.0, 0.0, 0.0, 0.0, 0.0, 0.0, 0.0, 0.0, 0.0, 0.0, 0.0, 0.0, 0.0, 0.0, 0.0, 0.0, 0.0, 0.0, 0.0, 0.0, 0.0, 0.0, 0.0, 0.0, 0.0, 0.0, 0.0, 0.0, 0.0, 0.0, 0.0, 0.0, 0.0, 0.0, 0.0, 0.0, 0.0, 0.0, 0.0, 0.0, 0.0, 0.0, 0.0, 0.0, 0.0, 0.0, 0.0, 0.0, 0.0, 0.0, 0.0, 0.0, 0.0, 0.0, 0.0, 0.0, 0.0, 0.0, 0.0, 0.0, 0.0, 0.0, 0.0, 0.0, 0.0, 0.0, 0.0, 0.0, 0.0, 0.0, 0.0, 0.0, 0.0, 0.0, 0.0, 0.0, 0.0, 0.0, 0.0, 0.0, 0.0, 0.0, 0.0, 0.0, 0.0, 0.0, 0.0, 0.0, 0.0, 0.0, 0.0, 0.0, 0.0, 0.0, 0.0, 0.0, 0.0, 0.0, 0.0, 0.0, 0.0, 0.0, 0.0, 0.0, 0.0, 0.0, 0.0, 0.0, 0.0, 0.0, 0.0, 0.0, 0.0, 0.0, 0.0, 0.0, 0.0, 0.0, 0.0, 0.0, 0.0, 0.0, 0.0, 0.0, 0.0, 0.0, 0.0, 0.0, 0.0, 0.0, 0.0, 0.0, 0.0, 0.0, 0.0, 0.0, 0.0, 0.0, 0.0, 0.0, 0.0, 0.0, 0.0, 0.0, 0.0, 0.0, 0.0, 0.0, 0.0, 0.0, 0.0, 0.0, 0.0, 0.0, 0.0, 0.0, 0.0, 0.0, 0.0, 0.0, 0.0, 0.0, 0.0, 0.0, 0.0, 0.0, 0.0, 0.0, 0.0, 0.0, 0.0, 0.0, 0.0, 0.0, 0.0, 0.0, 0.0, 0.0, 0.0, 0.0, 0.0, 0.0, 0.0, 0.0, 0.0, 0.0, 0.0, 0.0, 0.0, 0.0, 0.0, 0.0, 0.0, 0.0, 0.0, 0.0, 0.0, 0.0, 0.0, 0.0, 0.0, 0.0, 0.0, 0.0, 0.0, 0.0, 0.0, 0.0, 0.0, 0.0, 0.0, 0.0, 0.0, 0.0, 0.0, 0.0, 0.0, 0.0, 0.0, 0.0, 0.0, 0.0, 0.0, 0.0, 0.0, 0.0, 0.0, 0.0, 0.0, 0.0, 0.0, 0.0, 0.0, 0.0, 0.0, 0.0, 0.0, 0.0, 0.0, 0.0, 0.0, 0.0, 0.0, 0.0, 0.0, 0.0, 0.0, 0.0, 0.0, 0.0, 0.0, 0.0, 0.0, 0.0, 0.0, 0.0, 0.0, 0.0, 0.0, 0.0, 0.0, 0.0, 0.0, 0.0, 0.0, 0.0, 0.0, 0.0, 0.0, 0.0, 0.0, 0.0, 0.0, 0.0, 0.0, 0.0, 0.0, 0.0, 0.0, 0.0, 0.0, 0.0, 0.0, 0.0, 0.0, 0.0, 0.0, 0.0, 0.0, 0.0, 0.0, 0.0, 0.0, 0.0, 0.0, 0.0, 0.0, 0.0, 0.0, 0.0, 0.0, 0.0, 0.0, 0.0, 0.0, 0.0, 0.0, 0.0, 0.0, 0.0, 0.0, 0.0, 0.0, 0.0, 0.0, 0.0, 0.0, 0.0, 0.0, 0.0, 0.0, 0.0, 0.0, 0.0, 0.0, 0.0, 0.0, 0.0, 0.0, 0.0, 0.0, 0.0, 0.0, 0.0, 0.0, 0.0, 0.0, 0.0, 0.0, 0.0, 0.0, 0.0, 0.0, 0.0, 0.0, 0.0, 0.0, 0.0, 0.0, 0.0, 0.0, 0.0, 0.0, 0.0, 0.0, 0.0, 0.0, 0.0, 0.0, 0.0, 0.0, 0.0, 0.0, 0.0, 0.0, 0.0, 0.0, 0.0, 0.0, 0.0, 0.0, 0.0, 0.0, 0.0, 0.0, 0.0, 0.0, 0.0, 0.0, 0.0, 0.0, 0.0, 0.0, 0.0, 0.0, 0.0, 0.0, 0.0, 0.0, 0.0, 0.0, 0.0, 0.0, 0.0, 0.0, 0.0, 0.0, 0.0, 0.0, 0.0, 0.0, 0.0, 0.0, 0.0, 0.0, 0.0, 0.0, 0.0, 0.0, 0.0, 0.0, 0.0, 0.0, 0.0, 0.0, 0.0, 0.0, 0.0, 0.0, 0.0, 0.0, 0.0, 0.0, 0.0, 0.0, 0.0, 0.0, 0.0, 0.0, 0.0, 0.0, 0.0, 0.0, 0.0, 0.0, 0.0, 0.0, 0.0, 0.0, 0.0, 0.0, 0.0, 0.0, 0.0, 0.0, 0.0, 0.0, 0.0, 0.0, 0.0, 0.0, 0.0, 0.0, 0.0, 0.0, 0.0, 0.0, 0.0, 0.0, 0.0, 0.0, 0.0, 0.0, 0.0, 0.0, 0.0, 0.0, 0.0, 0.0, 0.0, 0.0, 0.0, 0.0, 0.0, 0.0, 0.0, 0.0, 0.0, 0.0, 0.0, 0.0, 0.0, 0.0, 0.0, 0.0, 0.0, 0.0, 0.0, 0.0, 0.0, 0.0, 0.0, 0.0, 0.0, 0.0, 0.0, 0.0, 0.0, 0.0, 0.0, 0.0, 0.0, 0.0, 0.0, 0.0, 0.0, 0.0, 0.0, 0.0, 0.0, 0.0, 0.0, 0.0, 0.0, 0.0, 0.0, 0.0, 0.0, 0.0, 0.0, 0.0, 0.0, 0.0, 0.0, 0.0, 0.0, 0.0, 0.0, 0.0, 0.0, 0.0, 0.0, 0.0, 0.0, 0.0, 0.0, 0.0, 0.0, 0.0, 0.0, 0.0, 0.0, 0.0, 0.0, 0.0, 0.0, 0.0, 0.0, 0.0, 0.0, 0.0, 0.0, 0.0, 0.0, 0.0, 0.0, 0.0, 0.0, 0.0, 0.0, 0.0, 0.0, 0.0, 0.0, 0.0, 0.0, 0.0, 0.0, 0.0, 0.0, 0.0, 0.0, 0.0, 0.0, 0.0, 0.0, 0.0, 0.0, 0.0, 0.0, 0.0, 0.0, 0.0, 0.0, 0.0, 0.0, 0.0, 0.0, 0.0, 0.0, 0.0, 0.0, 0.0, 0.0, 0.0, 0.0, 0.0, 0.0, 0.0, 0.0, 0.0, 0.0, 0.0, 0.0, 0.0, 0.0, 0.0, 0.0, 0.0, 0.0, 0.0, 0.0, 0.0, 0.0, 0.0, 0.0, 0.0, 0.0, 0.0, 0.0, 0.0, 0.0, 0.0, 0.0, 0.0, 0.0, 0.0, 0.0, 0.0, 0.0, 0.0, 0.0, 0.0, 0.0, 0.0, 0.0, 0.0, 0.0, 0.0, 0.0, 0.0, 0.0, 0.0, 0.0, 0.0, 0.0, 0.0, 0.0, 0.0, 0.0, 0.0, 0.0, 0.0, 0.0, 0.0, 0.0, 0.0, 0.0, 0.0, 0.0, 0.0, 0.0, 0.0, 0.0, 0.0, 0.0, 0.0, 0.0, 0.0, 0.0, 0.0, 0.0, 0.0, 0.0, 0.0, 0.0, 0.0, 0.0, 0.0, 0.0, 0.0, 0.0, 0.0, 0.0, 0.0, 0.0, 0.0, 0.0, 0.0, 0.0, 0.0, 0.0, 0.0, 0.0, 0.0, 0.0, 0.0, 0.0, 0.0, 0.0, 0.0, 0.0, 0.0, 0.0, 0.0, 0.0, 0.0, 0.0, 0.0, 0.0, 0.0, 0.0, 0.0, 0.0, 0.0, 0.0, 0.0, 0.0, 0.0, 0.0, 0.0, 0.0, 0.0, 0.0, 0.0, 0.0, 0.0, 0.0, 0.0, 0.0, 0.0, 0.0, 0.0, 0.0, 0.0, 0.0, 0.0, 0.0, 0.0, 0.0, 0.0, 0.0, 0.0, 0.0, 0.0, 0.0, 0.0, 0.0, 0.0, 0.0, 0.0, 0.0, 0.0, 0.0, 0.0, 0.0, 0.0, 0.0, 0.0, 0.0, 0.0, 0.0, 0.0, 0.0, 0.0, 0.0, 0.0, 0.0, 0.0, 0.0, 0.0, 0.0, 0.0, 0.0, 0.0, 0.0, 0.0, 0.0, 0.0, 0.0, 0.0, 0.0, 0.0, 0.0, 0.0, 0.0, 0.0, 0.0, 0.0, 0.0, 0.0, 0.0, 0.0, 0.0, 0.0, 0.0, 0.0, 0.0, 0.0, 0.0, 0.0, 0.0, 0.0, 0.0, 0.0, 0.0, 0.0, 0.0, 0.0, 0.0, 0.0, 0.0, 0.0, 0.0, 0.0, 0.0, 0.0, 0.0, 0.0, 0.0, 0.0, 0.0, 0.0, 0.0, 0.0, 0.0, 0.0, 0.0, 0.0, 0.0, 0.0, 0.0, 0.0, 0.0, 0.0, 0.0, 0.0, 0.0, 0.0, 0.0, 0.0, 0.0, 0.0, 0.0, 0.0, 0.0, 0.0, 0.0, 0.0, 0.0, 0.0, 0.0, 0.0, 0.0, 0.0, 0.0, 0.0, 0.0, 0.0, 0.0, 0.0, 0.0, 0.0, 0.0, 0.0, 0.0, 0.0, 0.0, 0.0, 0.0, 0.0, 0.0, 0.0, 0.0, 0.0, 0.0, 0.0, 0.0, 0.0, 0.0, 0.0, 0.0, 0.0, 0.0, 0.0, 0.0, 0.0, 0.0, 0.0, 0.0, 0.0, 0.0, 0.0, 0.0, 0.0, 0.0, 0.0, 0.0, 0.0, 0.0, 0.0, 0.0, 0.0, 0.0, 0.0, 0.0, 0.0, 0.0, 0.0, 0.0, 0.0, 0.0, 0.0, 0.0, 0.0, 0.0, 0.0, 0.0, 0.0, 0.0, 0.0, 0.0, 0.0, 0.0, 0.0, 0.0, 0.0, 0.0, 0.0, 0.0, 0.0, 0.0, 0.0, 0.0, 0.0, 0.0, 0.0, 0.0, 0.0, 0.0, 0.0, 0.0, 0.0, 0.0, 0.0, 0.0, 0.0, 0.0, 0.0, 0.0, 0.0, 0.0, 0.0, 0.0, 0.0, 0.0, 0.0, 0.0, 0.0, 0.0, 0.0, 0.0, 0.0, 0.0, 0.0, 0.0, 0.0, 0.0, 0.0, 0.0, 0.0, 0.0, 0.0, 0.0, 0.0, 0.0, 0.0, 0.0, 0.0, 0.0, 0.0, 0.0, 0.0, 0.0, 0.0, 0.0, 0.0, 0.0, 0.0, 0.0, 0.0, 0.0, 0.0, 0.0, 0.0, 0.0, 0.0, 0.0, 0.0, 0.0, 0.0, 0.0, 0.0, 0.0, 0.0, 0.0, 0.0, 0.0, 0.0, 0.0, 0.0, 0.0, 0.0, 0.0, 0.0, 0.0, 0.0, 0.0, 0.0, 0.0, 0.0, 0.0, 0.0, 0.0, 0.0, 0.0, 0.0, 0.0, 0.0, 0.0, 0.0, 0.0, 0.0, 0.0, 0.0, 0.0, 0.0, 0.0, 0.0, 0.0, 0.0, 0.0, 0.0, 0.0, 0.0, 0.0, 0.0, 0.0, 0.0, 0.0, 0.0, 0.0, 0.0, 0.0, 0.0, 0.0, 0.0, 0.0, 0.0, 0.0, 0.0, 0.0, 0.0, 0.0, 0.0, 0.0, 0.0, 0.0, 0.0, 0.0, 0.0, 0.0, 0.0, 0.0, 0.0, 0.0, 0.0, 0.0, 0.0, 0.0, 0.0, 0.0, 0.0, 0.0, 0.0, 0.0, 0.0, 0.0, 0.0, 0.0, 0.0, 0.0, 0.0, 0.0, 0.0, 0.0, 0.0, 0.0, 0.0, 0.0, 0.0, 0.0, 0.0, 0.0, 0.0, 0.0, 0.0, 0.0, 0.0, 0.0, 0.0, 0.0, 0.0, 0.0, 0.0, 0.0, 0.0, 0.0, 0.0, 0.0, 0.0, 0.0, 0.0, 0.0, 0.0, 0.0, 0.0, 0.0, 0.0, 0.0, 0.0, 0.0, 0.0, 0.0, 0.0, 0.0, 0.0, 0.0, 0.0, 0.0, 0.0, 0.0, 0.0, 0.0, 0.0, 0.0, 0.0, 0.0, 0.0, 0.0, 0.0, 0.0, 0.0, 0.0, 0.0, 0.0, 0.0, 0.0, 0.0, 0.0, 0.0, 0.0, 0.0, 0.0, 0.0, 0.0, 0.0, 0.0, 0.0, 0.0, 0.0, 0.0, 0.0, 0.0, 0.0, 0.0, 0.0, 0.0, 0.0, 0.0, 0.0, 0.0, 0.0, 0.0, 0.0, 0.0, 0.0, 0.0, 0.0, 0.0, 0.0, 0.0, 0.0, 0.0, 0.0, 0.0, 0.0, 0.0, 0.0, 0.0, 0.0, 0.0, 0.0, 0.0, 0.0, 0.0, 0.0, 0.0, 0.0, 0.0, 0.0, 0.0, 0.0, 0.0, 0.0, 0.0, 0.0, 0.0, 0.0, 0.0, 0.0, 0.0, 0.0, 0.0, 0.0, 0.0, 0.0, 0.0, 0.0, 0.0, 0.0, 0.0, 0.0, 0.0, 0.0, 0.0, 0.0, 0.0, 0.0, 0.0, 0.0, 0.0, 0.0, 0.0, 0.0, 0.0, 0.0, 0.0, 0.0, 0.0, 0.0, 0.0, 0.0, 0.0, 0.0, 0.0, 0.0, 0.0, 0.0, 0.0, 0.0, 0.0, 0.0, 0.0, 0.0, 0.0, 0.0, 0.0, 0.0, 0.0, 0.0, 0.0, 0.0, 0.0, 0.0, 0.0, 0.0, 0.0, 0.0, 0.0, 0.0, 0.0, 0.0, 0.0, 0.0, 0.0, 0.0, 0.0, 0.0, 0.0, 0.0, 0.0, 0.0, 0.0, 0.0, 0.0, 0.0, 0.0, 0.0, 0.0, 0.0, 0.0, 0.0, 0.0, 0.0, 0.0, 0.0, 0.0, 0.0, 0.0, 0.0, 0.0, 0.0, 0.0, 0.0, 0.0, 0.0, 0.0, 0.0, 0.0, 0.0, 0.0, 0.0, 0.0, 0.0, 0.0, 0.0, 0.0, 0.0, 0.0, 0.0, 0.0, 0.0, 0.0, 0.0, 0.0, 0.0, 0.0, 0.0, 0.0, 0.0, 0.0, 0.0, 0.0, 0.0, 0.0, 0.0, 0.0, 0.0, 0.0, 0.0, 0.0, 0.0, 0.0, 0.0, 0.0, 0.0, 0.0, 0.0, 0.0, 0.0, 0.0, 0.0, 0.0, 0.0, 0.0, 0.0, 0.0, 0.0, 0.0, 0.0, 0.0, 0.0, 0.0, 0.0, 0.0, 0.0, 0.0, 0.0, 0.0, 0.0, 0.0, 0.0, 0.0, 0.0, 0.0, 0.0, 0.0, 0.0, 0.0, 0.0, 0.0, 0.0, 0.0, 0.0, 0.0, 0.0, 0.0, 0.0, 0.0, 0.0, 0.0, 0.0, 0.0, 0.0, 0.0, 0.0, 0.0, 0.0, 0.0, 0.0, 0.0, 0.0, 0.0, 0.0, 0.0, 0.0, 0.0, 0.0, 0.0, 0.0, 0.0, 0.0, 0.0, 0.0, 0.0, 0.0, 0.0, 0.0, 0.0, 0.0, 0.0, 0.0, 0.0, 0.0, 0.0, 0.0, 0.0, 0.0, 0.0, 0.0, 0.0, 0.0, 0.0, 0.0, 0.0, 0.0, 0.0, 0.0, 0.0, 0.0, 0.0, 0.0, 0.0, 0.0, 0.0, 0.0, 0.0, 0.0, 0.0, 0.0, 0.0, 0.0, 0.0, 0.0, 0.0, 0.0, 0.0, 0.0, 0.0, 0.0, 0.0, 0.0, 0.0, 0.0, 0.0, 0.0, 0.0, 0.0, 0.0, 0.0, 0.0, 0.0, 0.0, 0.0, 0.0, 0.0, 0.0, 0.0, 0.0, 0.0, 0.0, 0.0, 0.0, 0.0, 0.0, 0.0, 0.0, 0.0, 0.0, 0.0, 0.0, 0.0, 0.0, 0.0, 0.0, 0.0, 0.0, 0.0, 0.0, 0.0, 0.0, 0.0, 0.0, 0.0, 0.0, 0.0, 0.0, 0.0, 0.0, 0.0, 0.0, 0.0, 0.0, 0.0, 0.0, 0.0, 0.0, 0.0, 0.0, 0.0, 0.0, 0.0, 0.0, 0.0, 0.0, 0.0, 0.0, 0.0, 0.0, 0.0, 0.0, 0.0, 0.0, 0.0, 0.0, 0.0, 0.0, 0.0, 0.0, 0.0, 0.0, 0.0, 0.0, 0.0, 0.0, 0.0, 0.0, 0.0, 0.0, 0.0, 0.0, 0.0, 0.0, 0.0, 0.0, 0.0, 0.0, 0.0, 0.0, 0.0, 0.0, 0.0, 0.0, 0.0, 0.0, 0.0, 0.0, 0.0, 0.0, 0.0, 0.0, 0.0, 0.0, 0.0, 0.0, 0.0, 0.0, 0.0, 0.0, 0.0, 0.0, 0.0, 0.0, 0.0, 0.0, 0.0, 0.0, 0.0, 0.0, 0.0, 0.0, 0.0, 0.0, 0.0, 0.0, 0.0, 0.0, 0.0, 0.0, 0.0, 0.0, 0.0, 0.0, 0.0, 0.0, 0.0, 0.0, 0.0, 0.0, 0.0, 0.0, 0.0, 0.0, 0.0, 0.0, 0.0, 0.0, 0.0, 0.0, 0.0, 0.0, 0.0, 0.0, 0.0, 0.0, 0.0, 0.0, 0.0, 0.0, 0.0, 0.0, 0.0, 0.0, 0.0, 0.0, 0.0, 0.0, 0.0, 0.0, 0.0, 0.0, 0.0, 0.0, 0.0, 0.0, 0.0, 0.0, 0.0, 0.0, 0.0, 0.0, 0.0, 0.0, 0.0, 0.0, 0.0, 0.0, 0.0, 0.0, 0.0, 0.0, 0.0, 0.0, 0.0, 0.0, 0.0, 0.0, 0.0, 0.0, 0.0, 0.0, 0.0, 0.0, 0.0, 0.0, 0.0, 0.0, 0.0, 0.0, 0.0, 0.0, 0.0, 0.0, 0.0, 0.0, 0.0, 0.0, 0.0, 0.0, 0.0, 0.0, 0.0, 0.0, 0.0, 0.0, 0.0, 0.0, 0.0, 0.0, 0.0, 0.0, 0.0, 0.0, 0.0, 0.0, 0.0, 0.0, 0.0, 0.0, 0.0, 0.0, 0.0, 0.0, 0.0, 0.0, 0.0, 0.0, 0.0, 0.0, 0.0, 0.0, 0.0, 0.0, 0.0, 0.0, 0.0, 0.0, 0.0, 0.0, 0.0, 0.0, 0.0, 0.0, 0.0, 0.0, 0.0, 0.0, 0.0, 0.0, 0.0, 0.0, 0.0, 0.0, 0.0, 0.0, 0.0, 0.0, 0.0, 0.0, 0.0, 0.0, 0.0, 0.0, 0.0, 0.0, 0.0, 0.0, 0.0, 0.0, 0.0, 0.0, 0.0, 0.0, 0.0, 0.0, 0.0, 0.0, 0.0, 0.0, 0.0, 0.0, 0.0, 0.0, 0.0, 0.0, 0.0, 0.0, 0.0, 0.0, 0.0, 0.0, 0.0, 0.0, 0.0, 0.0, 0.0, 0.0, 0.0, 0.0, 0.0, 0.0, 0.0, 0.0, 0.0, 0.0, 0.0, 0.0, 0.0, 0.0, 0.0, 0.0, 0.0, 0.0, 0.0, 0.0, 0.0, 0.0, 0.0, 0.0, 0.0, 0.0, 0.0, 0.0, 0.0, 0.0, 0.0, 0.0, 0.0, 0.0, 0.0, 0.0, 0.0, 0.0, 0.0, 0.0, 0.0, 0.0, 0.0, 0.0, 0.0, 0.0, 0.0, 0.0, 0.0, 0.0, 0.0, 0.0, 0.0, 0.0, 0.0, 0.0, 0.0, 0.0, 0.0, 0.0, 0.0, 0.0, 0.0, 0.0, 0.0, 0.0, 0.0, 0.0, 0.0, 0.0, 0.0, 0.0, 0.0, 0.0, 0.0, 0.0, 0.0, 0.0, 0.0, 0.0, 0.0, 0.0, 0.0, 0.0, 0.0, 0.0, 0.0, 0.0, 0.0, 0.0, 0.0, 0.0, 0.0, 0.0, 0.0, 0.0, 0.0, 0.0, 0.0, 0.0, 0.0, 0.0, 0.0, 0.0, 0.0, 0.0, 0.0, 0.0, 0.0, 0.0, 0.0, 0.0, 0.0, 0.0, 0.0, 0.0, 0.0, 0.0, 0.0, 0.0, 0.0, 0.0, 0.0, 0.0, 0.0, 0.0, 0.0, 0.0, 0.0])
me_plane.use_remesh_fix_poles = True
me_plane.use_remesh_preserve_attributes = False
me_plane.use_mirror_vertex_groups = False
me_plane.update()

# ---- objects
ob_plane = bpy.data.objects.new('Plane', me_plane)

# ---- transforms, parenting, visibility, modifiers, constraints
ob_plane.location = (-0.01858, 0.03405, 0.4687)
ob_plane.lineart.crease_threshold = 0.0
_vg = ob_plane.vertex_groups.new(name='Group')

# ---- collection membership
col_collection.objects.link(ob_plane)

# ---- scene / render settings (as saved in the file)
scene.frame_start = 1; scene.frame_end = 250; scene.frame_set(1)
scene.render.engine = 'BLENDER_EEVEE_NEXT'
scene.cycles.use_denoising = False
scene.cycles.samples = 128
scene.cycles.sampling_pattern = 'TABULATED_SOBOL'
scene.cycles.use_adaptive_sampling = False
scene.cycles.use_light_tree = False
scene.view_settings.view_transform = 'Filmic'
bpy.context.view_layer.update()

# ---- added for rendering (the .blend has no active camera and no usable light): camera, sun
cam_auto = bpy.data.cameras.new('AutoCamera')
cam_auto.lens = 50.0
cam_auto.sensor_width = 36.0
cam_auto.clip_end = 1000.0
ob_auto_camera = bpy.data.objects.new('AutoCamera', cam_auto)
scene.collection.objects.link(ob_auto_camera)
ob_auto_camera.location = (2.29772, -2.75705, 2.31959)
ob_auto_camera.rotation_euler = (1.09748, -7.21219e-08, 0.694738)
scene.camera = ob_auto_camera
light_auto_sun = bpy.data.lights.new('AutoSun', 'SUN')
light_auto_sun.energy = 3.0
light_auto_sun.angle = 0.0523599
ob_auto_sun = bpy.data.objects.new('AutoSun', light_auto_sun)
scene.collection.objects.link(ob_auto_sun)
ob_auto_sun.rotation_euler = (0.872665, 0.174533, 0.523599)
bpy.context.view_layer.update()
